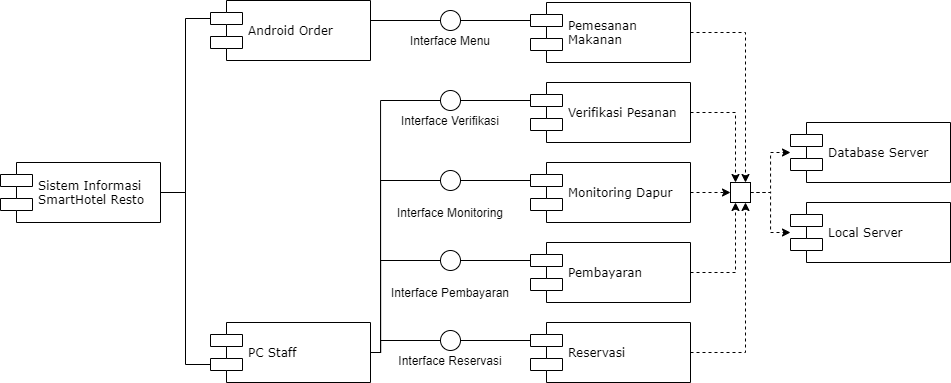

The diagram above was exported from draw.io. Its source (the exported page's mxGraphModel, read from the mxfile embedded in the PNG):
<mxGraphModel dx="1021" dy="462" grid="1" gridSize="10" guides="1" tooltips="1" connect="1" arrows="1" fold="1" page="1" pageScale="1" pageWidth="1169" pageHeight="827" background="#ffffff" math="0" shadow="0">
  <root>
    <mxCell id="0" />
    <mxCell id="1" parent="0" />
    <mxCell id="B-HuGAzZ00MKgkp7sivF-91" style="edgeStyle=orthogonalEdgeStyle;rounded=0;orthogonalLoop=1;jettySize=auto;html=1;entryX=0;entryY=0.3;entryDx=0;entryDy=0;endArrow=none;endFill=0;" parent="1" source="39150e848f15840c-7" target="B-HuGAzZ00MKgkp7sivF-89" edge="1">
      <mxGeometry relative="1" as="geometry" />
    </mxCell>
    <mxCell id="B-HuGAzZ00MKgkp7sivF-93" style="edgeStyle=orthogonalEdgeStyle;rounded=0;orthogonalLoop=1;jettySize=auto;html=1;entryX=0;entryY=0.7;entryDx=0;entryDy=0;endArrow=none;endFill=0;" parent="1" source="39150e848f15840c-7" target="B-HuGAzZ00MKgkp7sivF-90" edge="1">
      <mxGeometry relative="1" as="geometry" />
    </mxCell>
    <mxCell id="39150e848f15840c-7" value="Sistem Informasi&lt;br&gt;SmartHotel Resto" style="shape=component;align=left;spacingLeft=36;rounded=0;shadow=0;comic=0;labelBackgroundColor=none;strokeWidth=1;fontFamily=Verdana;fontSize=12;html=1;" parent="1" vertex="1">
      <mxGeometry x="150" y="200" width="160" height="60" as="geometry" />
    </mxCell>
    <mxCell id="B-HuGAzZ00MKgkp7sivF-5" value="Database Server" style="shape=component;align=left;spacingLeft=36;rounded=0;shadow=0;comic=0;labelBackgroundColor=none;strokeWidth=1;fontFamily=Verdana;fontSize=12;html=1;" parent="1" vertex="1">
      <mxGeometry x="940" y="160" width="160" height="60" as="geometry" />
    </mxCell>
    <mxCell id="B-HuGAzZ00MKgkp7sivF-75" style="edgeStyle=orthogonalEdgeStyle;rounded=0;orthogonalLoop=1;jettySize=auto;html=1;entryX=0.75;entryY=0;entryDx=0;entryDy=0;dashed=1;" parent="1" source="B-HuGAzZ00MKgkp7sivF-12" target="B-HuGAzZ00MKgkp7sivF-60" edge="1">
      <mxGeometry relative="1" as="geometry" />
    </mxCell>
    <mxCell id="B-HuGAzZ00MKgkp7sivF-12" value="Pemesanan&lt;br&gt;Makanan" style="shape=component;align=left;spacingLeft=36;rounded=0;shadow=0;comic=0;labelBackgroundColor=none;strokeWidth=1;fontFamily=Verdana;fontSize=12;html=1;" parent="1" vertex="1">
      <mxGeometry x="680" y="40" width="160" height="60" as="geometry" />
    </mxCell>
    <mxCell id="B-HuGAzZ00MKgkp7sivF-74" style="edgeStyle=orthogonalEdgeStyle;rounded=0;orthogonalLoop=1;jettySize=auto;html=1;entryX=0.25;entryY=0;entryDx=0;entryDy=0;dashed=1;" parent="1" source="B-HuGAzZ00MKgkp7sivF-13" target="B-HuGAzZ00MKgkp7sivF-60" edge="1">
      <mxGeometry relative="1" as="geometry" />
    </mxCell>
    <mxCell id="B-HuGAzZ00MKgkp7sivF-13" value="Verifikasi Pesanan" style="shape=component;align=left;spacingLeft=36;rounded=0;shadow=0;comic=0;labelBackgroundColor=none;strokeWidth=1;fontFamily=Verdana;fontSize=12;html=1;" parent="1" vertex="1">
      <mxGeometry x="680" y="120" width="160" height="60" as="geometry" />
    </mxCell>
    <mxCell id="B-HuGAzZ00MKgkp7sivF-70" style="edgeStyle=orthogonalEdgeStyle;rounded=0;orthogonalLoop=1;jettySize=auto;html=1;dashed=1;" parent="1" source="B-HuGAzZ00MKgkp7sivF-14" target="B-HuGAzZ00MKgkp7sivF-60" edge="1">
      <mxGeometry relative="1" as="geometry" />
    </mxCell>
    <mxCell id="B-HuGAzZ00MKgkp7sivF-14" value="Monitoring Dapur" style="shape=component;align=left;spacingLeft=36;rounded=0;shadow=0;comic=0;labelBackgroundColor=none;strokeWidth=1;fontFamily=Verdana;fontSize=12;html=1;" parent="1" vertex="1">
      <mxGeometry x="680" y="200" width="160" height="60" as="geometry" />
    </mxCell>
    <mxCell id="B-HuGAzZ00MKgkp7sivF-76" style="edgeStyle=orthogonalEdgeStyle;rounded=0;orthogonalLoop=1;jettySize=auto;html=1;entryX=0.25;entryY=1;entryDx=0;entryDy=0;dashed=1;" parent="1" source="B-HuGAzZ00MKgkp7sivF-15" target="B-HuGAzZ00MKgkp7sivF-60" edge="1">
      <mxGeometry relative="1" as="geometry" />
    </mxCell>
    <mxCell id="B-HuGAzZ00MKgkp7sivF-15" value="Pembayaran" style="shape=component;align=left;spacingLeft=36;rounded=0;shadow=0;comic=0;labelBackgroundColor=none;strokeWidth=1;fontFamily=Verdana;fontSize=12;html=1;" parent="1" vertex="1">
      <mxGeometry x="680" y="280" width="160" height="60" as="geometry" />
    </mxCell>
    <mxCell id="B-HuGAzZ00MKgkp7sivF-77" style="edgeStyle=orthogonalEdgeStyle;rounded=0;orthogonalLoop=1;jettySize=auto;html=1;entryX=0.75;entryY=1;entryDx=0;entryDy=0;dashed=1;" parent="1" source="B-HuGAzZ00MKgkp7sivF-16" target="B-HuGAzZ00MKgkp7sivF-60" edge="1">
      <mxGeometry relative="1" as="geometry" />
    </mxCell>
    <mxCell id="B-HuGAzZ00MKgkp7sivF-16" value="Reservasi" style="shape=component;align=left;spacingLeft=36;rounded=0;shadow=0;comic=0;labelBackgroundColor=none;strokeWidth=1;fontFamily=Verdana;fontSize=12;html=1;" parent="1" vertex="1">
      <mxGeometry x="680" y="360" width="160" height="60" as="geometry" />
    </mxCell>
    <mxCell id="B-HuGAzZ00MKgkp7sivF-17" value="" style="group" parent="1" vertex="1" connectable="0">
      <mxGeometry x="540" y="48" width="120" height="40" as="geometry" />
    </mxCell>
    <mxCell id="39150e848f15840c-9" value="" style="ellipse;whiteSpace=wrap;html=1;rounded=0;shadow=0;comic=0;labelBackgroundColor=none;strokeWidth=1;fontFamily=Verdana;fontSize=12;align=center;" parent="B-HuGAzZ00MKgkp7sivF-17" vertex="1">
      <mxGeometry x="50" width="20" height="20" as="geometry" />
    </mxCell>
    <mxCell id="B-HuGAzZ00MKgkp7sivF-7" value="Interface Menu" style="text;html=1;strokeColor=none;fillColor=none;align=center;verticalAlign=middle;whiteSpace=wrap;rounded=0;" parent="B-HuGAzZ00MKgkp7sivF-17" vertex="1">
      <mxGeometry y="20" width="120" height="20" as="geometry" />
    </mxCell>
    <mxCell id="B-HuGAzZ00MKgkp7sivF-29" value="" style="group" parent="1" vertex="1" connectable="0">
      <mxGeometry x="540" y="128" width="120" height="40" as="geometry" />
    </mxCell>
    <mxCell id="B-HuGAzZ00MKgkp7sivF-30" value="" style="ellipse;whiteSpace=wrap;html=1;rounded=0;shadow=0;comic=0;labelBackgroundColor=none;strokeWidth=1;fontFamily=Verdana;fontSize=12;align=center;" parent="B-HuGAzZ00MKgkp7sivF-29" vertex="1">
      <mxGeometry x="50" width="20" height="20" as="geometry" />
    </mxCell>
    <mxCell id="B-HuGAzZ00MKgkp7sivF-31" value="Interface Verifikasi" style="text;html=1;strokeColor=none;fillColor=none;align=center;verticalAlign=middle;whiteSpace=wrap;rounded=0;" parent="B-HuGAzZ00MKgkp7sivF-29" vertex="1">
      <mxGeometry y="20" width="120" height="20" as="geometry" />
    </mxCell>
    <mxCell id="B-HuGAzZ00MKgkp7sivF-32" value="" style="group" parent="1" vertex="1" connectable="0">
      <mxGeometry x="540" y="220" width="120" height="40" as="geometry" />
    </mxCell>
    <mxCell id="B-HuGAzZ00MKgkp7sivF-33" value="" style="ellipse;whiteSpace=wrap;html=1;rounded=0;shadow=0;comic=0;labelBackgroundColor=none;strokeWidth=1;fontFamily=Verdana;fontSize=12;align=center;" parent="B-HuGAzZ00MKgkp7sivF-32" vertex="1">
      <mxGeometry x="50" y="-12" width="20" height="20" as="geometry" />
    </mxCell>
    <mxCell id="B-HuGAzZ00MKgkp7sivF-34" value="Interface Monitoring" style="text;html=1;strokeColor=none;fillColor=none;align=center;verticalAlign=middle;whiteSpace=wrap;rounded=0;" parent="B-HuGAzZ00MKgkp7sivF-32" vertex="1">
      <mxGeometry y="20" width="120" height="20" as="geometry" />
    </mxCell>
    <mxCell id="B-HuGAzZ00MKgkp7sivF-35" value="" style="group" parent="1" vertex="1" connectable="0">
      <mxGeometry x="540" y="300" width="130" height="40" as="geometry" />
    </mxCell>
    <mxCell id="B-HuGAzZ00MKgkp7sivF-36" value="" style="ellipse;whiteSpace=wrap;html=1;rounded=0;shadow=0;comic=0;labelBackgroundColor=none;strokeWidth=1;fontFamily=Verdana;fontSize=12;align=center;" parent="B-HuGAzZ00MKgkp7sivF-35" vertex="1">
      <mxGeometry x="50" y="-12" width="20" height="20" as="geometry" />
    </mxCell>
    <mxCell id="B-HuGAzZ00MKgkp7sivF-37" value="Interface Pembayaran" style="text;html=1;strokeColor=none;fillColor=none;align=center;verticalAlign=middle;whiteSpace=wrap;rounded=0;" parent="B-HuGAzZ00MKgkp7sivF-35" vertex="1">
      <mxGeometry x="-10" y="20" width="140" height="20" as="geometry" />
    </mxCell>
    <mxCell id="B-HuGAzZ00MKgkp7sivF-46" value="" style="group" parent="1" vertex="1" connectable="0">
      <mxGeometry x="540" y="368" width="120" height="40" as="geometry" />
    </mxCell>
    <mxCell id="B-HuGAzZ00MKgkp7sivF-47" value="" style="ellipse;whiteSpace=wrap;html=1;rounded=0;shadow=0;comic=0;labelBackgroundColor=none;strokeWidth=1;fontFamily=Verdana;fontSize=12;align=center;" parent="B-HuGAzZ00MKgkp7sivF-46" vertex="1">
      <mxGeometry x="50" width="20" height="20" as="geometry" />
    </mxCell>
    <mxCell id="B-HuGAzZ00MKgkp7sivF-48" value="Interface Reservasi" style="text;html=1;strokeColor=none;fillColor=none;align=center;verticalAlign=middle;whiteSpace=wrap;rounded=0;" parent="B-HuGAzZ00MKgkp7sivF-46" vertex="1">
      <mxGeometry y="20" width="120" height="20" as="geometry" />
    </mxCell>
    <mxCell id="B-HuGAzZ00MKgkp7sivF-80" style="edgeStyle=orthogonalEdgeStyle;rounded=0;orthogonalLoop=1;jettySize=auto;html=1;dashed=1;" parent="1" source="B-HuGAzZ00MKgkp7sivF-60" target="B-HuGAzZ00MKgkp7sivF-5" edge="1">
      <mxGeometry relative="1" as="geometry" />
    </mxCell>
    <mxCell id="B-HuGAzZ00MKgkp7sivF-81" style="edgeStyle=orthogonalEdgeStyle;rounded=0;orthogonalLoop=1;jettySize=auto;html=1;dashed=1;" parent="1" source="B-HuGAzZ00MKgkp7sivF-60" target="B-HuGAzZ00MKgkp7sivF-78" edge="1">
      <mxGeometry relative="1" as="geometry" />
    </mxCell>
    <mxCell id="B-HuGAzZ00MKgkp7sivF-60" value="" style="rounded=0;whiteSpace=wrap;html=1;" parent="1" vertex="1">
      <mxGeometry x="880" y="220" width="20" height="20" as="geometry" />
    </mxCell>
    <mxCell id="B-HuGAzZ00MKgkp7sivF-78" value="Local Server" style="shape=component;align=left;spacingLeft=36;rounded=0;shadow=0;comic=0;labelBackgroundColor=none;strokeWidth=1;fontFamily=Verdana;fontSize=12;html=1;" parent="1" vertex="1">
      <mxGeometry x="940" y="240" width="160" height="60" as="geometry" />
    </mxCell>
    <mxCell id="B-HuGAzZ00MKgkp7sivF-83" style="edgeStyle=orthogonalEdgeStyle;rounded=0;orthogonalLoop=1;jettySize=auto;html=1;endArrow=none;endFill=0;entryX=0;entryY=0.3;entryDx=0;entryDy=0;" parent="1" source="39150e848f15840c-9" target="B-HuGAzZ00MKgkp7sivF-12" edge="1">
      <mxGeometry relative="1" as="geometry" />
    </mxCell>
    <mxCell id="B-HuGAzZ00MKgkp7sivF-85" style="edgeStyle=orthogonalEdgeStyle;rounded=0;orthogonalLoop=1;jettySize=auto;html=1;endArrow=none;endFill=0;entryX=0;entryY=0.3;entryDx=0;entryDy=0;" parent="1" source="B-HuGAzZ00MKgkp7sivF-30" target="B-HuGAzZ00MKgkp7sivF-13" edge="1">
      <mxGeometry relative="1" as="geometry" />
    </mxCell>
    <mxCell id="B-HuGAzZ00MKgkp7sivF-86" style="edgeStyle=orthogonalEdgeStyle;rounded=0;orthogonalLoop=1;jettySize=auto;html=1;endArrow=none;endFill=0;entryX=0;entryY=0.3;entryDx=0;entryDy=0;" parent="1" source="B-HuGAzZ00MKgkp7sivF-33" target="B-HuGAzZ00MKgkp7sivF-14" edge="1">
      <mxGeometry relative="1" as="geometry" />
    </mxCell>
    <mxCell id="B-HuGAzZ00MKgkp7sivF-87" style="edgeStyle=orthogonalEdgeStyle;rounded=0;orthogonalLoop=1;jettySize=auto;html=1;endArrow=none;endFill=0;entryX=0;entryY=0.3;entryDx=0;entryDy=0;" parent="1" source="B-HuGAzZ00MKgkp7sivF-36" target="B-HuGAzZ00MKgkp7sivF-15" edge="1">
      <mxGeometry relative="1" as="geometry" />
    </mxCell>
    <mxCell id="B-HuGAzZ00MKgkp7sivF-88" style="edgeStyle=orthogonalEdgeStyle;rounded=0;orthogonalLoop=1;jettySize=auto;html=1;endArrow=none;endFill=0;entryX=0;entryY=0.3;entryDx=0;entryDy=0;" parent="1" source="B-HuGAzZ00MKgkp7sivF-47" target="B-HuGAzZ00MKgkp7sivF-16" edge="1">
      <mxGeometry relative="1" as="geometry" />
    </mxCell>
    <mxCell id="B-HuGAzZ00MKgkp7sivF-94" style="edgeStyle=orthogonalEdgeStyle;rounded=0;orthogonalLoop=1;jettySize=auto;html=1;entryX=0;entryY=0.5;entryDx=0;entryDy=0;endArrow=none;endFill=0;" parent="1" source="B-HuGAzZ00MKgkp7sivF-89" target="39150e848f15840c-9" edge="1">
      <mxGeometry relative="1" as="geometry">
        <Array as="points">
          <mxPoint x="520" y="58" />
          <mxPoint x="520" y="58" />
        </Array>
      </mxGeometry>
    </mxCell>
    <mxCell id="B-HuGAzZ00MKgkp7sivF-89" value="Android Order" style="shape=component;align=left;spacingLeft=36;rounded=0;shadow=0;comic=0;labelBackgroundColor=none;strokeWidth=1;fontFamily=Verdana;fontSize=12;html=1;" parent="1" vertex="1">
      <mxGeometry x="360" y="38" width="160" height="60" as="geometry" />
    </mxCell>
    <mxCell id="B-HuGAzZ00MKgkp7sivF-95" style="edgeStyle=orthogonalEdgeStyle;rounded=0;orthogonalLoop=1;jettySize=auto;html=1;entryX=0;entryY=0.5;entryDx=0;entryDy=0;endArrow=none;endFill=0;exitX=1;exitY=0.5;exitDx=0;exitDy=0;" parent="1" source="B-HuGAzZ00MKgkp7sivF-90" target="B-HuGAzZ00MKgkp7sivF-47" edge="1">
      <mxGeometry relative="1" as="geometry">
        <Array as="points">
          <mxPoint x="530" y="390" />
          <mxPoint x="530" y="378" />
        </Array>
      </mxGeometry>
    </mxCell>
    <mxCell id="B-HuGAzZ00MKgkp7sivF-96" style="edgeStyle=orthogonalEdgeStyle;rounded=0;orthogonalLoop=1;jettySize=auto;html=1;entryX=0;entryY=0.5;entryDx=0;entryDy=0;endArrow=none;endFill=0;" parent="1" source="B-HuGAzZ00MKgkp7sivF-90" target="B-HuGAzZ00MKgkp7sivF-36" edge="1">
      <mxGeometry relative="1" as="geometry">
        <Array as="points">
          <mxPoint x="530" y="390" />
          <mxPoint x="530" y="298" />
        </Array>
      </mxGeometry>
    </mxCell>
    <mxCell id="B-HuGAzZ00MKgkp7sivF-98" style="edgeStyle=orthogonalEdgeStyle;rounded=0;orthogonalLoop=1;jettySize=auto;html=1;entryX=0;entryY=0.5;entryDx=0;entryDy=0;endArrow=none;endFill=0;" parent="1" source="B-HuGAzZ00MKgkp7sivF-90" target="B-HuGAzZ00MKgkp7sivF-33" edge="1">
      <mxGeometry relative="1" as="geometry">
        <Array as="points">
          <mxPoint x="530" y="390" />
          <mxPoint x="530" y="218" />
        </Array>
      </mxGeometry>
    </mxCell>
    <mxCell id="B-HuGAzZ00MKgkp7sivF-99" style="edgeStyle=orthogonalEdgeStyle;rounded=0;orthogonalLoop=1;jettySize=auto;html=1;entryX=0;entryY=0.5;entryDx=0;entryDy=0;endArrow=none;endFill=0;" parent="1" source="B-HuGAzZ00MKgkp7sivF-90" target="B-HuGAzZ00MKgkp7sivF-30" edge="1">
      <mxGeometry relative="1" as="geometry">
        <Array as="points">
          <mxPoint x="530" y="390" />
          <mxPoint x="530" y="138" />
        </Array>
      </mxGeometry>
    </mxCell>
    <mxCell id="B-HuGAzZ00MKgkp7sivF-90" value="PC Staff" style="shape=component;align=left;spacingLeft=36;rounded=0;shadow=0;comic=0;labelBackgroundColor=none;strokeWidth=1;fontFamily=Verdana;fontSize=12;html=1;" parent="1" vertex="1">
      <mxGeometry x="360" y="360" width="160" height="60" as="geometry" />
    </mxCell>
  </root>
</mxGraphModel>